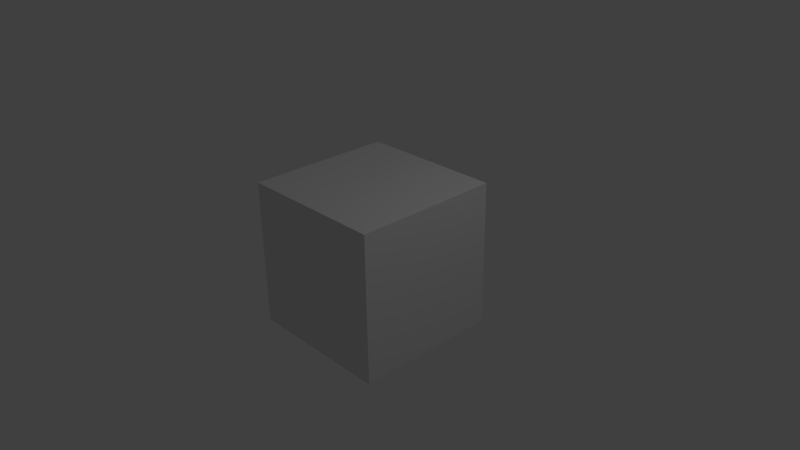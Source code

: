# Source: SizeTest.blend  (saved by Blender 2.75.0; exported with 4.5.12 LTS)
import bpy
from mathutils import Matrix  # noqa: F401  (used for matrix-valued properties, if any)

bpy.ops.wm.read_factory_settings(use_empty=True)
scene = bpy.context.scene
scene.name = 'Scene'

# ---- collections
col_collection_1 = bpy.data.collections.new('Collection 1'); scene.collection.children.link(col_collection_1)

# ---- materials (node trees are filled in below, after node groups)
mat_material = bpy.data.materials.new('Material')
mat_material.alpha_threshold = 0.0
mat_material.use_transparent_shadow = False
mat_material.roughness = 0.5
mat_material.line_color = (0.0, 0.0, 0.0, 1.0)

# ---- material node trees

# ---- world
world_world = bpy.data.worlds.new('World'); scene.world = world_world
world_world.color = (0.05088, 0.05088, 0.05088)
world_world.use_sun_shadow = False
world_world.sun_shadow_jitter_overblur = 0.0
world_world.cycles.sampling_method = 'MANUAL'
world_world.cycles.sample_map_resolution = 256

# ---- cameras
cam_camera = bpy.data.cameras.new('Camera')
cam_camera.clip_end = 100.0
cam_camera.lens = 35.0
cam_camera.sensor_width = 32.0
cam_camera.sensor_height = 18.0
cam_camera.ortho_scale = 7.314
cam_camera.dof.focus_distance = 0.0
cam_camera.dof.aperture_fstop = 128.0

# ---- lights
light_lamp = bpy.data.lights.new('Lamp', 'POINT')
light_lamp.transmission_factor = 0.0
light_lamp.cutoff_distance = 30.0
light_lamp.energy = 100.0
light_lamp.shadow_buffer_clip_start = 1.001
light_lamp.shadow_soft_size = 0.1
light_lamp.shadow_maximum_resolution = 0.006
light_lamp.use_absolute_resolution = True
light_lamp.cycles.use_multiple_importance_sampling = False

# ---- meshes
me_cube = bpy.data.meshes.new('Cube')
me_cube.from_pydata([(1.0, 1.0, -1.0), (1.0, -1.0, -1.0), (-1.0, -1.0, -1.0), (-1.0, 1.0, -1.0), (1.0, 1.0, 1.0), (1.0, -1.0, 1.0), (-1.0, -1.0, 1.0), (-1.0, 1.0, 1.0)], [], [(0, 1, 2, 3), (4, 7, 6, 5), (0, 4, 5, 1), (1, 5, 6, 2), (2, 6, 7, 3), (4, 0, 3, 7)])
me_cube.materials.append(mat_material)
me_cube.use_remesh_preserve_volume = False
me_cube.use_remesh_preserve_attributes = False
me_cube.use_mirror_vertex_groups = False
me_cube.update()

# ---- objects
ob_cube = bpy.data.objects.new('Cube', me_cube)
ob_lamp = bpy.data.objects.new('Lamp', light_lamp)
ob_camera = bpy.data.objects.new('Camera', cam_camera)

# ---- transforms, parenting, visibility, modifiers, constraints
ob_cube.location = (0.0, 0.0, 0.0)
ob_cube.lock_rotations_4d = False
ob_cube.empty_display_type = 'ARROWS'
ob_cube.lineart.crease_threshold = 0.0
ob_lamp.location = (4.076, 1.005, 5.904)
ob_lamp.rotation_euler = (0.6503, 0.05522, 1.866)
ob_lamp.lock_rotations_4d = False
ob_lamp.empty_display_type = 'ARROWS'
ob_lamp.color = (0.0, 0.0, 0.0, 0.0)
ob_lamp.lineart.crease_threshold = 0.0
ob_camera.location = (7.481, -6.508, 5.344)
ob_camera.rotation_euler = (1.109, 0.01082, 0.8149)
ob_camera.lock_rotations_4d = False
ob_camera.empty_display_type = 'ARROWS'
ob_camera.color = (0.0, 0.0, 0.0, 0.0)
ob_camera.display_type = 'WIRE'
ob_camera.lineart.crease_threshold = 0.0

# ---- collection membership
col_collection_1.objects.link(ob_cube)
col_collection_1.objects.link(ob_lamp)
col_collection_1.objects.link(ob_camera)

# ---- scene / render settings (as saved in the file)
scene.camera = ob_camera
scene.frame_start = 1; scene.frame_end = 250; scene.frame_set(1)
scene.render.engine = 'BLENDER_EEVEE_NEXT'
scene.render.resolution_percentage = 50
scene.render.dither_intensity = 0.0
scene.cycles.use_denoising = False
scene.cycles.samples = 10
scene.cycles.sampling_pattern = 'TABULATED_SOBOL'
scene.cycles.light_sampling_threshold = 0.0
scene.cycles.use_adaptive_sampling = False
scene.cycles.use_light_tree = False
scene.cycles.blur_glossy = 0.0
scene.cycles.pixel_filter_type = 'GAUSSIAN'
scene.cycles.sample_clamp_indirect = 0.0
scene.view_settings.view_transform = 'Standard'
bpy.context.view_layer.update()
